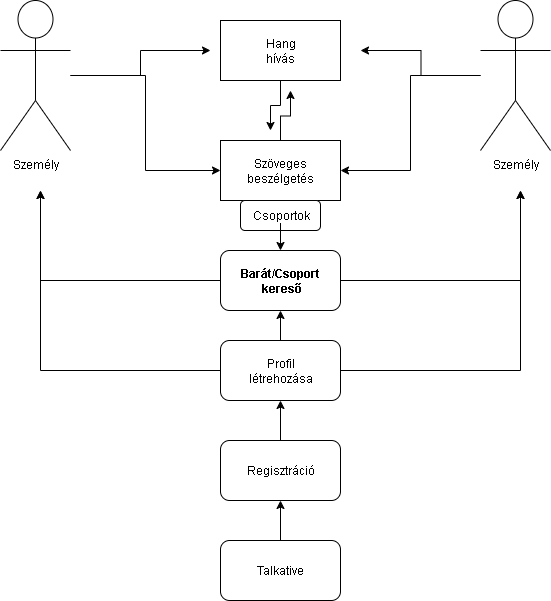

The diagram above was exported from draw.io. Its source (the exported page's mxGraphModel, read from the mxfile embedded in the PNG):
<mxGraphModel dx="1042" dy="527" grid="1" gridSize="10" guides="1" tooltips="1" connect="1" arrows="1" fold="1" page="1" pageScale="1" pageWidth="827" pageHeight="1169" math="0" shadow="0">
  <root>
    <mxCell id="0" />
    <mxCell id="1" parent="0" />
    <mxCell id="vFP2K1_d7xIR80vfPNvQ-13" style="edgeStyle=orthogonalEdgeStyle;rounded=0;orthogonalLoop=1;jettySize=auto;html=1;" edge="1" parent="1" source="vFP2K1_d7xIR80vfPNvQ-1">
      <mxGeometry relative="1" as="geometry">
        <mxPoint x="330" y="100" as="targetPoint" />
      </mxGeometry>
    </mxCell>
    <mxCell id="vFP2K1_d7xIR80vfPNvQ-20" style="edgeStyle=orthogonalEdgeStyle;rounded=0;orthogonalLoop=1;jettySize=auto;html=1;entryX=0;entryY=0.5;entryDx=0;entryDy=0;" edge="1" parent="1" source="vFP2K1_d7xIR80vfPNvQ-1" target="vFP2K1_d7xIR80vfPNvQ-7">
      <mxGeometry relative="1" as="geometry" />
    </mxCell>
    <mxCell id="vFP2K1_d7xIR80vfPNvQ-1" value="Személy" style="shape=umlActor;verticalLabelPosition=bottom;verticalAlign=top;html=1;outlineConnect=0;" vertex="1" parent="1">
      <mxGeometry x="120" y="50" width="70" height="150" as="geometry" />
    </mxCell>
    <mxCell id="vFP2K1_d7xIR80vfPNvQ-14" style="edgeStyle=orthogonalEdgeStyle;rounded=0;orthogonalLoop=1;jettySize=auto;html=1;" edge="1" parent="1" source="vFP2K1_d7xIR80vfPNvQ-4">
      <mxGeometry relative="1" as="geometry">
        <mxPoint x="480" y="100" as="targetPoint" />
      </mxGeometry>
    </mxCell>
    <mxCell id="vFP2K1_d7xIR80vfPNvQ-19" style="edgeStyle=orthogonalEdgeStyle;rounded=0;orthogonalLoop=1;jettySize=auto;html=1;entryX=1;entryY=0.5;entryDx=0;entryDy=0;" edge="1" parent="1" source="vFP2K1_d7xIR80vfPNvQ-4" target="vFP2K1_d7xIR80vfPNvQ-7">
      <mxGeometry relative="1" as="geometry" />
    </mxCell>
    <mxCell id="vFP2K1_d7xIR80vfPNvQ-4" value="Személy" style="shape=umlActor;verticalLabelPosition=bottom;verticalAlign=top;html=1;outlineConnect=0;" vertex="1" parent="1">
      <mxGeometry x="600" y="50" width="70" height="150" as="geometry" />
    </mxCell>
    <mxCell id="vFP2K1_d7xIR80vfPNvQ-17" style="edgeStyle=orthogonalEdgeStyle;rounded=0;orthogonalLoop=1;jettySize=auto;html=1;" edge="1" parent="1" source="vFP2K1_d7xIR80vfPNvQ-6">
      <mxGeometry relative="1" as="geometry">
        <mxPoint x="390" y="180" as="targetPoint" />
      </mxGeometry>
    </mxCell>
    <mxCell id="vFP2K1_d7xIR80vfPNvQ-18" style="edgeStyle=orthogonalEdgeStyle;rounded=0;orthogonalLoop=1;jettySize=auto;html=1;" edge="1" parent="1" source="vFP2K1_d7xIR80vfPNvQ-7">
      <mxGeometry relative="1" as="geometry">
        <mxPoint x="410" y="140" as="targetPoint" />
      </mxGeometry>
    </mxCell>
    <mxCell id="vFP2K1_d7xIR80vfPNvQ-24" value="" style="group" vertex="1" connectable="0" parent="1">
      <mxGeometry x="340" y="590" width="120" height="60" as="geometry" />
    </mxCell>
    <mxCell id="vFP2K1_d7xIR80vfPNvQ-5" value="" style="rounded=1;whiteSpace=wrap;html=1;" vertex="1" parent="vFP2K1_d7xIR80vfPNvQ-24">
      <mxGeometry width="120" height="60" as="geometry" />
    </mxCell>
    <mxCell id="vFP2K1_d7xIR80vfPNvQ-23" value="Talkative" style="text;html=1;align=center;verticalAlign=middle;whiteSpace=wrap;rounded=0;" vertex="1" parent="vFP2K1_d7xIR80vfPNvQ-24">
      <mxGeometry x="30" y="15" width="60" height="30" as="geometry" />
    </mxCell>
    <mxCell id="vFP2K1_d7xIR80vfPNvQ-25" value="" style="group" vertex="1" connectable="0" parent="1">
      <mxGeometry x="340" y="190" width="120" height="60" as="geometry" />
    </mxCell>
    <mxCell id="vFP2K1_d7xIR80vfPNvQ-7" value="" style="rounded=0;whiteSpace=wrap;html=1;" vertex="1" parent="vFP2K1_d7xIR80vfPNvQ-25">
      <mxGeometry width="120" height="60" as="geometry" />
    </mxCell>
    <mxCell id="vFP2K1_d7xIR80vfPNvQ-21" value="Szöveges beszélgetés" style="text;html=1;align=center;verticalAlign=middle;whiteSpace=wrap;rounded=0;" vertex="1" parent="vFP2K1_d7xIR80vfPNvQ-25">
      <mxGeometry x="30" y="15" width="60" height="30" as="geometry" />
    </mxCell>
    <mxCell id="vFP2K1_d7xIR80vfPNvQ-26" value="" style="group" vertex="1" connectable="0" parent="1">
      <mxGeometry x="340" y="70" width="120" height="60" as="geometry" />
    </mxCell>
    <mxCell id="vFP2K1_d7xIR80vfPNvQ-6" value="" style="rounded=0;whiteSpace=wrap;html=1;" vertex="1" parent="vFP2K1_d7xIR80vfPNvQ-26">
      <mxGeometry width="120" height="60" as="geometry" />
    </mxCell>
    <mxCell id="vFP2K1_d7xIR80vfPNvQ-22" value="Hang hívás" style="text;html=1;align=center;verticalAlign=middle;whiteSpace=wrap;rounded=0;" vertex="1" parent="vFP2K1_d7xIR80vfPNvQ-26">
      <mxGeometry x="30" y="15" width="60" height="30" as="geometry" />
    </mxCell>
    <mxCell id="vFP2K1_d7xIR80vfPNvQ-29" value="" style="group" vertex="1" connectable="0" parent="1">
      <mxGeometry x="340" y="490" width="120" height="60" as="geometry" />
    </mxCell>
    <mxCell id="vFP2K1_d7xIR80vfPNvQ-34" style="edgeStyle=orthogonalEdgeStyle;rounded=0;orthogonalLoop=1;jettySize=auto;html=1;" edge="1" parent="vFP2K1_d7xIR80vfPNvQ-29" source="vFP2K1_d7xIR80vfPNvQ-27">
      <mxGeometry relative="1" as="geometry">
        <mxPoint x="60" y="-40" as="targetPoint" />
      </mxGeometry>
    </mxCell>
    <mxCell id="vFP2K1_d7xIR80vfPNvQ-27" value="" style="rounded=1;whiteSpace=wrap;html=1;" vertex="1" parent="vFP2K1_d7xIR80vfPNvQ-29">
      <mxGeometry width="120" height="60" as="geometry" />
    </mxCell>
    <mxCell id="vFP2K1_d7xIR80vfPNvQ-28" value="Regisztráció" style="text;html=1;align=center;verticalAlign=middle;whiteSpace=wrap;rounded=0;" vertex="1" parent="vFP2K1_d7xIR80vfPNvQ-29">
      <mxGeometry x="30" y="15" width="60" height="30" as="geometry" />
    </mxCell>
    <mxCell id="vFP2K1_d7xIR80vfPNvQ-30" style="edgeStyle=orthogonalEdgeStyle;rounded=0;orthogonalLoop=1;jettySize=auto;html=1;" edge="1" parent="1" source="vFP2K1_d7xIR80vfPNvQ-5" target="vFP2K1_d7xIR80vfPNvQ-27">
      <mxGeometry relative="1" as="geometry" />
    </mxCell>
    <mxCell id="vFP2K1_d7xIR80vfPNvQ-33" value="" style="group" vertex="1" connectable="0" parent="1">
      <mxGeometry x="340" y="390" width="120" height="60" as="geometry" />
    </mxCell>
    <mxCell id="vFP2K1_d7xIR80vfPNvQ-45" style="edgeStyle=orthogonalEdgeStyle;rounded=0;orthogonalLoop=1;jettySize=auto;html=1;" edge="1" parent="vFP2K1_d7xIR80vfPNvQ-33" source="vFP2K1_d7xIR80vfPNvQ-31">
      <mxGeometry relative="1" as="geometry">
        <mxPoint x="-180" y="-150" as="targetPoint" />
      </mxGeometry>
    </mxCell>
    <mxCell id="vFP2K1_d7xIR80vfPNvQ-46" style="edgeStyle=orthogonalEdgeStyle;rounded=0;orthogonalLoop=1;jettySize=auto;html=1;" edge="1" parent="vFP2K1_d7xIR80vfPNvQ-33" source="vFP2K1_d7xIR80vfPNvQ-31">
      <mxGeometry relative="1" as="geometry">
        <mxPoint x="300" y="-150" as="targetPoint" />
      </mxGeometry>
    </mxCell>
    <mxCell id="vFP2K1_d7xIR80vfPNvQ-31" value="" style="rounded=1;whiteSpace=wrap;html=1;" vertex="1" parent="vFP2K1_d7xIR80vfPNvQ-33">
      <mxGeometry width="120" height="60" as="geometry" />
    </mxCell>
    <mxCell id="vFP2K1_d7xIR80vfPNvQ-32" value="Profil létrehozása" style="text;html=1;align=center;verticalAlign=middle;whiteSpace=wrap;rounded=0;" vertex="1" parent="vFP2K1_d7xIR80vfPNvQ-33">
      <mxGeometry x="30" y="15" width="60" height="30" as="geometry" />
    </mxCell>
    <mxCell id="vFP2K1_d7xIR80vfPNvQ-39" value="" style="group" vertex="1" connectable="0" parent="1">
      <mxGeometry x="340" y="300" width="120" height="60" as="geometry" />
    </mxCell>
    <mxCell id="vFP2K1_d7xIR80vfPNvQ-47" style="edgeStyle=orthogonalEdgeStyle;rounded=0;orthogonalLoop=1;jettySize=auto;html=1;" edge="1" parent="vFP2K1_d7xIR80vfPNvQ-39" source="vFP2K1_d7xIR80vfPNvQ-37">
      <mxGeometry relative="1" as="geometry">
        <mxPoint x="300" y="-60" as="targetPoint" />
      </mxGeometry>
    </mxCell>
    <mxCell id="vFP2K1_d7xIR80vfPNvQ-48" style="edgeStyle=orthogonalEdgeStyle;rounded=0;orthogonalLoop=1;jettySize=auto;html=1;" edge="1" parent="vFP2K1_d7xIR80vfPNvQ-39" source="vFP2K1_d7xIR80vfPNvQ-37">
      <mxGeometry relative="1" as="geometry">
        <mxPoint x="-180" y="-60" as="targetPoint" />
      </mxGeometry>
    </mxCell>
    <mxCell id="vFP2K1_d7xIR80vfPNvQ-37" value="" style="rounded=1;whiteSpace=wrap;html=1;" vertex="1" parent="vFP2K1_d7xIR80vfPNvQ-39">
      <mxGeometry width="120" height="60" as="geometry" />
    </mxCell>
    <mxCell id="vFP2K1_d7xIR80vfPNvQ-38" value="&lt;b&gt;Barát/Csoport&lt;/b&gt;&lt;div&gt;&lt;b style=&quot;background-color: transparent; color: light-dark(rgb(0, 0, 0), rgb(255, 255, 255));&quot;&gt;&amp;nbsp;kereső&lt;/b&gt;&lt;/div&gt;" style="text;html=1;align=center;verticalAlign=middle;whiteSpace=wrap;rounded=0;" vertex="1" parent="vFP2K1_d7xIR80vfPNvQ-39">
      <mxGeometry x="30" y="15" width="60" height="30" as="geometry" />
    </mxCell>
    <mxCell id="vFP2K1_d7xIR80vfPNvQ-49" style="edgeStyle=orthogonalEdgeStyle;rounded=0;orthogonalLoop=1;jettySize=auto;html=1;entryX=0.5;entryY=1;entryDx=0;entryDy=0;" edge="1" parent="1" source="vFP2K1_d7xIR80vfPNvQ-31" target="vFP2K1_d7xIR80vfPNvQ-37">
      <mxGeometry relative="1" as="geometry" />
    </mxCell>
    <mxCell id="vFP2K1_d7xIR80vfPNvQ-54" value="" style="group" vertex="1" connectable="0" parent="1">
      <mxGeometry x="360" y="250" width="80" height="30" as="geometry" />
    </mxCell>
    <mxCell id="vFP2K1_d7xIR80vfPNvQ-50" value="" style="rounded=1;whiteSpace=wrap;html=1;" vertex="1" parent="vFP2K1_d7xIR80vfPNvQ-54">
      <mxGeometry width="80" height="30" as="geometry" />
    </mxCell>
    <mxCell id="vFP2K1_d7xIR80vfPNvQ-51" value="Csoportok" style="text;html=1;align=center;verticalAlign=middle;whiteSpace=wrap;rounded=0;" vertex="1" parent="vFP2K1_d7xIR80vfPNvQ-54">
      <mxGeometry x="22.5" y="7.5" width="35" height="15" as="geometry" />
    </mxCell>
    <mxCell id="vFP2K1_d7xIR80vfPNvQ-59" style="edgeStyle=orthogonalEdgeStyle;rounded=0;orthogonalLoop=1;jettySize=auto;html=1;entryX=0.5;entryY=0;entryDx=0;entryDy=0;" edge="1" parent="1" source="vFP2K1_d7xIR80vfPNvQ-51" target="vFP2K1_d7xIR80vfPNvQ-37">
      <mxGeometry relative="1" as="geometry" />
    </mxCell>
  </root>
</mxGraphModel>